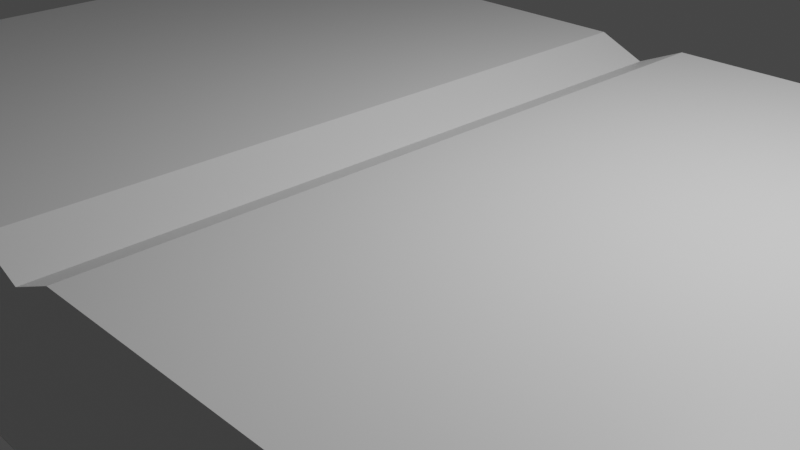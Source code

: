 # Source: book.blend  (saved by Blender 2.90.8; exported with 4.5.12 LTS)
import bpy
from mathutils import Matrix  # noqa: F401  (used for matrix-valued properties, if any)

bpy.ops.wm.read_factory_settings(use_empty=True)
scene = bpy.context.scene
scene.name = 'Scene'

# ---- collections
col_collection = bpy.data.collections.new('Collection'); scene.collection.children.link(col_collection)

# ---- materials (node trees are filled in below, after node groups)
mat_material = bpy.data.materials.new('Material')
mat_material.alpha_threshold = 0.0
mat_material.use_transparent_shadow = False
mat_material.line_color = (0.0, 0.0, 0.0, 1.0)

# ---- material node trees
mat_material.use_nodes = True; mat_material.node_tree.nodes.clear()
_N = mat_material.node_tree.nodes; _L = mat_material.node_tree.links
n0 = _N.new('ShaderNodeOutputMaterial'); n0.name = 'Material Output'; n0.location = (300, 300)
n1 = _N.new('ShaderNodeBsdfPrincipled'); n1.name = 'Principled BSDF'; n1.location = (10, 300)
n1.distribution = 'GGX'
n1.subsurface_method = 'BURLEY'
n1.inputs[2].default_value = 0.4
n1.inputs[3].default_value = 1.45
n1.inputs[27].default_value = (0.0, 0.0, 0.0, 1.0)
n1.inputs[28].default_value = 1.0
_L.new(n1.outputs[0], n0.inputs[0])
n0.is_active_output = True

# ---- world
world_world = bpy.data.worlds.new('World'); scene.world = world_world
world_world.use_nodes = True; world_world.node_tree.nodes.clear()
_N = world_world.node_tree.nodes; _L = world_world.node_tree.links
n0 = _N.new('ShaderNodeOutputWorld'); n0.name = 'World Output'; n0.location = (300, 300)
n1 = _N.new('ShaderNodeBackground'); n1.name = 'Background'; n1.location = (10, 300)
n1.inputs[0].default_value = (0.05088, 0.05088, 0.05088, 1.0)
_L.new(n1.outputs[0], n0.inputs[0])
n0.is_active_output = True
world_world.color = (0.05088, 0.05088, 0.05088)
world_world.use_sun_shadow = False
world_world.sun_shadow_jitter_overblur = 0.0

# ---- cameras
cam_camera = bpy.data.cameras.new('Camera')
cam_camera.clip_end = 100.0
cam_camera.ortho_scale = 7.314

# ---- lights
light_light = bpy.data.lights.new('Light', 'POINT')
light_light.transmission_factor = 0.0
light_light.energy = 1000.0
light_light.shadow_soft_size = 0.1
light_light.shadow_maximum_resolution = 0.006
light_light.use_absolute_resolution = True

# ---- meshes
me_cube = bpy.data.meshes.new('Cube')
me_cube.from_pydata([(0.8835, 1.0, 1.0), (1.019, 1.019, -1.005), (0.8835, -1.0, 1.0), (1.019, -1.019, -1.005), (-0.8835, 1.0, 1.0), (-1.019, 1.019, -1.005), (-0.8835, -1.0, 1.0), (-1.019, -1.019, -1.005), (1.0, 1.0, -0.5821), (-1.0, -1.0, -0.5821), (1.0, -1.0, -0.5821), (-1.0, 1.0, -0.5821), (-0.9737, -1.0, 0.2089), (0.9737, 1.0, 0.2089), (0.9737, -1.0, 0.2089), (-0.9737, 1.0, 0.2089), (0.9869, 1.0, -0.1866), (0.9869, -1.0, -0.1866), (-0.9869, 1.0, -0.1866), (-0.9869, -1.0, -0.1866), (-0.9344, -1.0, 0.6045), (0.9344, 1.0, 0.6045), (0.9344, -1.0, 0.6045), (-0.9344, 1.0, 0.6045), (0.9234, 1.019, -1.005), (0.8308, 1.019, -1.005), (0.7382, 1.019, -1.005), (0.6455, 1.019, -1.005), (0.5529, 1.019, -1.005), (0.4602, 1.019, -1.005), (0.3676, 1.019, -1.005), (0.2749, 1.019, -1.005), (0.1823, 1.019, -1.005), (0.08966, 1.019, -1.005), (-0.002981, 1.019, -1.005), (-0.09562, 1.019, -1.005), (-0.1883, 1.019, -1.005), (-0.2809, 1.019, -1.005), (-0.3736, 1.019, -1.005), (-0.4662, 1.019, -1.005), (-0.5588, 1.019, -1.005), (-0.6515, 1.019, -1.005), (-0.7441, 1.019, -1.005), (-0.8368, 1.019, -1.005), (-0.9294, 1.019, -1.005), (0.8006, -1.0, 1.0), (0.7203, -1.0, 1.0), (0.64, -1.0, 1.0), (0.5597, -1.0, 1.0), (0.4793, -1.0, 1.0), (0.399, -1.0, 1.0), (0.3187, -1.0, 1.0), (0.2384, -1.0, 1.0), (0.1581, -1.0, 1.0), (0.07774, -1.0, 1.0), (-0.002584, -1.0, 0.7589), (-0.08291, -1.0, 1.0), (-0.1632, -1.0, 1.0), (-0.2435, -1.0, 1.0), (-0.3239, -1.0, 1.0), (-0.4042, -1.0, 1.0), (-0.4845, -1.0, 1.0), (-0.5648, -1.0, 1.0), (-0.6452, -1.0, 1.0), (-0.7255, -1.0, 1.0), (-0.8058, -1.0, 1.0), (-0.9294, -1.019, -1.005), (-0.8368, -1.019, -1.005), (-0.7441, -1.019, -1.005), (-0.6515, -1.019, -1.005), (-0.5588, -1.019, -1.005), (-0.4662, -1.019, -1.005), (-0.3736, -1.019, -1.005), (-0.2809, -1.019, -1.005), (-0.1883, -1.019, -1.005), (-0.09562, -1.019, -1.005), (-0.00298, -1.019, -1.005), (0.08966, -1.019, -1.005), (0.1823, -1.019, -1.005), (0.2749, -1.019, -1.005), (0.3676, -1.019, -1.005), (0.4602, -1.019, -1.005), (0.5529, -1.019, -1.005), (0.6455, -1.019, -1.005), (0.7382, -1.019, -1.005), (0.8308, -1.019, -1.005), (0.9234, -1.019, -1.005), (-0.8058, 1.0, 1.0), (-0.7255, 1.0, 1.0), (-0.6452, 1.0, 1.0), (-0.5648, 1.0, 1.0), (-0.4845, 1.0, 1.0), (-0.4042, 1.0, 1.0), (-0.3239, 1.0, 1.0), (-0.2435, 1.0, 1.0), (-0.1632, 1.0, 1.0), (-0.08291, 1.0, 1.0), (-0.002584, 1.0, 0.7589), (0.07774, 1.0, 1.0), (0.1581, 1.0, 1.0), (0.2384, 1.0, 1.0), (0.3187, 1.0, 1.0), (0.399, 1.0, 1.0), (0.4793, 1.0, 1.0), (0.5597, 1.0, 1.0), (0.64, 1.0, 1.0), (0.7203, 1.0, 1.0), (0.8006, 1.0, 1.0), (-0.9123, 1.0, -0.5821), (-0.8214, 1.0, -0.5821), (-0.7305, 1.0, -0.5821), (-0.6395, 1.0, -0.5821), (-0.5486, 1.0, -0.5821), (-0.4576, 1.0, -0.5821), (-0.3667, 1.0, -0.5821), (-0.2757, 1.0, -0.5821), (-0.1848, 1.0, -0.5821), (-0.09387, 1.0, -0.5821), (-0.002926, 1.0, -0.5821), (0.08802, 1.0, -0.5821), (0.179, 1.0, -0.5821), (0.2699, 1.0, -0.5821), (0.3608, 1.0, -0.5821), (0.4518, 1.0, -0.5821), (0.5427, 1.0, -0.5821), (0.6337, 1.0, -0.5821), (0.7246, 1.0, -0.5821), (0.8155, 1.0, -0.5821), (0.9065, 1.0, -0.5821), (0.9065, -1.0, -0.5821), (0.8155, -1.0, -0.5821), (0.7246, -1.0, -0.5821), (0.6337, -1.0, -0.5821), (0.5427, -1.0, -0.5821), (0.4518, -1.0, -0.5821), (0.3608, -1.0, -0.5821), (0.2699, -1.0, -0.5821), (0.179, -1.0, -0.5821), (0.08802, -1.0, -0.5821), (-0.002926, -1.0, -0.5821), (-0.09387, -1.0, -0.5821), (-0.1848, -1.0, -0.5821), (-0.2757, -1.0, -0.5821), (-0.3667, -1.0, -0.5821), (-0.4576, -1.0, -0.5821), (-0.5486, -1.0, -0.5821), (-0.6395, -1.0, -0.5821), (-0.7305, -1.0, -0.5821), (-0.8214, -1.0, -0.5821), (-0.9123, -1.0, -0.5821), (-0.888, 1.0, 0.2089), (-0.7995, 1.0, 0.2089), (-0.711, 1.0, 0.2089), (-0.6225, 1.0, 0.2089), (-0.534, 1.0, 0.2089), (-0.4454, 1.0, 0.2089), (-0.3569, 1.0, 0.2089), (-0.2684, 1.0, 0.2089), (-0.1799, 1.0, 0.2089), (-0.09136, 1.0, 0.2089), (-0.002848, 1.0, 0.45), (0.08567, 1.0, 0.2089), (0.1742, 1.0, 0.2089), (0.2627, 1.0, 0.2089), (0.3512, 1.0, 0.2089), (0.4397, 1.0, 0.2089), (0.5283, 1.0, 0.2089), (0.6168, 1.0, 0.2089), (0.7053, 1.0, 0.2089), (0.7938, 1.0, 0.2089), (0.8823, 1.0, 0.2089), (0.8823, -1.0, 0.2089), (0.7938, -1.0, 0.2089), (0.7053, -1.0, 0.2089), (0.6168, -1.0, 0.2089), (0.5283, -1.0, 0.2089), (0.4397, -1.0, 0.2089), (0.3512, -1.0, 0.2089), (0.2627, -1.0, 0.2089), (0.1742, -1.0, 0.2089), (0.08567, -1.0, 0.2089), (-0.002848, -1.0, 0.45), (-0.09137, -1.0, 0.2089), (-0.1799, -1.0, 0.2089), (-0.2684, -1.0, 0.2089), (-0.3569, -1.0, 0.2089), (-0.4454, -1.0, 0.2089), (-0.534, -1.0, 0.2089), (-0.6225, -1.0, 0.2089), (-0.711, -1.0, 0.2089), (-0.7995, -1.0, 0.2089), (-0.888, -1.0, 0.2089), (0.8943, -1.0, -0.1866), (0.8045, -1.0, -0.1866), (0.7148, -1.0, -0.1866), (0.6251, -1.0, -0.1866), (0.5354, -1.0, -0.1866), (0.4457, -1.0, -0.1866), (0.356, -1.0, -0.1866), (0.2663, -1.0, -0.1866), (0.1765, -1.0, -0.1866), (0.08683, -1.0, -0.1866), (-0.002886, -1.0, -0.1866), (-0.0926, -1.0, -0.1866), (-0.1823, -1.0, -0.1866), (-0.272, -1.0, -0.1866), (-0.3617, -1.0, -0.1866), (-0.4515, -1.0, -0.1866), (-0.5412, -1.0, -0.1866), (-0.6309, -1.0, -0.1866), (-0.7206, -1.0, -0.1866), (-0.8103, -1.0, -0.1866), (-0.9, -1.0, -0.1866), (-0.9, 1.0, -0.1866), (-0.8103, 1.0, -0.1866), (-0.7206, 1.0, -0.1866), (-0.6309, 1.0, -0.1866), (-0.5412, 1.0, -0.1866), (-0.4515, 1.0, -0.1866), (-0.3617, 1.0, -0.1866), (-0.272, 1.0, -0.1866), (-0.1823, 1.0, -0.1866), (-0.0926, 1.0, -0.1866), (-0.002886, 1.0, -0.1866), (0.08683, 1.0, -0.1866), (0.1765, 1.0, -0.1866), (0.2663, 1.0, -0.1866), (0.356, 1.0, -0.1866), (0.4457, 1.0, -0.1866), (0.5354, 1.0, -0.1866), (0.6251, 1.0, -0.1866), (0.7148, 1.0, -0.1866), (0.8045, 1.0, -0.1866), (0.8943, 1.0, -0.1866), (-0.8522, 1.0, 0.6045), (-0.7672, 1.0, 0.6045), (-0.6823, 1.0, 0.6045), (-0.5973, 1.0, 0.6045), (-0.5124, 1.0, 0.6045), (-0.4275, 1.0, 0.6045), (-0.3425, 1.0, 0.6045), (-0.2576, 1.0, 0.6045), (-0.1726, 1.0, 0.6045), (-0.08768, 1.0, 0.6045), (-0.002733, 1.0, 0.6045), (0.08221, 1.0, 0.6045), (0.1672, 1.0, 0.6045), (0.2521, 1.0, 0.6045), (0.337, 1.0, 0.6045), (0.422, 1.0, 0.6045), (0.5069, 1.0, 0.6045), (0.5919, 1.0, 0.6045), (0.6768, 1.0, 0.6045), (0.7618, 1.0, 0.6045), (0.8467, 1.0, 0.6045), (0.8467, -1.0, 0.6045), (0.7618, -1.0, 0.6045), (0.6768, -1.0, 0.6045), (0.5919, -1.0, 0.6045), (0.5069, -1.0, 0.6045), (0.422, -1.0, 0.6045), (0.337, -1.0, 0.6045), (0.2521, -1.0, 0.6045), (0.1672, -1.0, 0.6045), (0.08221, -1.0, 0.6045), (-0.002733, -1.0, 0.6045), (-0.08768, -1.0, 0.6045), (-0.1726, -1.0, 0.6045), (-0.2576, -1.0, 0.6045), (-0.3425, -1.0, 0.6045), (-0.4275, -1.0, 0.6045), (-0.5124, -1.0, 0.6045), (-0.5973, -1.0, 0.6045), (-0.6823, -1.0, 0.6045), (-0.7672, -1.0, 0.6045), (-0.8522, -1.0, 0.6045)], [], [(87, 4, 6, 65), (275, 65, 6, 20), (20, 6, 4, 23), (24, 1, 3, 86), (21, 0, 2, 22), (254, 107, 0, 21), (24, 128, 8, 1), (1, 8, 10, 3), (7, 9, 11, 5), (66, 149, 9, 7), (233, 170, 13, 16), (16, 13, 14, 17), (19, 12, 15, 18), (212, 191, 12, 19), (149, 212, 19, 9), (9, 19, 18, 11), (8, 16, 17, 10), (128, 233, 16, 8), (170, 254, 21, 13), (13, 21, 22, 14), (12, 20, 23, 15), (191, 275, 20, 12), (14, 22, 255, 171), (171, 255, 256, 172), (172, 256, 257, 173), (173, 257, 258, 174), (174, 258, 259, 175), (175, 259, 260, 176), (176, 260, 261, 177), (177, 261, 262, 178), (178, 262, 263, 179), (179, 263, 264, 180), (180, 264, 265, 181), (181, 265, 266, 182), (182, 266, 267, 183), (183, 267, 268, 184), (184, 268, 269, 185), (185, 269, 270, 186), (186, 270, 271, 187), (187, 271, 272, 188), (188, 272, 273, 189), (189, 273, 274, 190), (190, 274, 275, 191), (15, 23, 234, 150), (150, 234, 235, 151), (151, 235, 236, 152), (152, 236, 237, 153), (153, 237, 238, 154), (154, 238, 239, 155), (155, 239, 240, 156), (156, 240, 241, 157), (157, 241, 242, 158), (158, 242, 243, 159), (159, 243, 244, 160), (160, 244, 245, 161), (161, 245, 246, 162), (162, 246, 247, 163), (163, 247, 248, 164), (164, 248, 249, 165), (165, 249, 250, 166), (166, 250, 251, 167), (167, 251, 252, 168), (168, 252, 253, 169), (169, 253, 254, 170), (11, 18, 213, 108), (108, 213, 214, 109), (109, 214, 215, 110), (110, 215, 216, 111), (111, 216, 217, 112), (112, 217, 218, 113), (113, 218, 219, 114), (114, 219, 220, 115), (115, 220, 221, 116), (116, 221, 222, 117), (117, 222, 223, 118), (118, 223, 224, 119), (119, 224, 225, 120), (120, 225, 226, 121), (121, 226, 227, 122), (122, 227, 228, 123), (123, 228, 229, 124), (124, 229, 230, 125), (125, 230, 231, 126), (126, 231, 232, 127), (127, 232, 233, 128), (10, 17, 192, 129), (129, 192, 193, 130), (130, 193, 194, 131), (131, 194, 195, 132), (132, 195, 196, 133), (133, 196, 197, 134), (134, 197, 198, 135), (135, 198, 199, 136), (136, 199, 200, 137), (137, 200, 201, 138), (138, 201, 202, 139), (139, 202, 203, 140), (140, 203, 204, 141), (141, 204, 205, 142), (142, 205, 206, 143), (143, 206, 207, 144), (144, 207, 208, 145), (145, 208, 209, 146), (146, 209, 210, 147), (147, 210, 211, 148), (148, 211, 212, 149), (17, 14, 171, 192), (192, 171, 172, 193), (193, 172, 173, 194), (194, 173, 174, 195), (195, 174, 175, 196), (196, 175, 176, 197), (197, 176, 177, 198), (198, 177, 178, 199), (199, 178, 179, 200), (200, 179, 180, 201), (201, 180, 181, 202), (202, 181, 182, 203), (203, 182, 183, 204), (204, 183, 184, 205), (205, 184, 185, 206), (206, 185, 186, 207), (207, 186, 187, 208), (208, 187, 188, 209), (209, 188, 189, 210), (210, 189, 190, 211), (211, 190, 191, 212), (18, 15, 150, 213), (213, 150, 151, 214), (214, 151, 152, 215), (215, 152, 153, 216), (216, 153, 154, 217), (217, 154, 155, 218), (218, 155, 156, 219), (219, 156, 157, 220), (220, 157, 158, 221), (221, 158, 159, 222), (222, 159, 160, 223), (223, 160, 161, 224), (224, 161, 162, 225), (225, 162, 163, 226), (226, 163, 164, 227), (227, 164, 165, 228), (228, 165, 166, 229), (229, 166, 167, 230), (230, 167, 168, 231), (231, 168, 169, 232), (232, 169, 170, 233), (3, 10, 129, 86), (86, 129, 130, 85), (85, 130, 131, 84), (84, 131, 132, 83), (83, 132, 133, 82), (82, 133, 134, 81), (81, 134, 135, 80), (80, 135, 136, 79), (79, 136, 137, 78), (78, 137, 138, 77), (77, 138, 139, 76), (76, 139, 140, 75), (75, 140, 141, 74), (74, 141, 142, 73), (73, 142, 143, 72), (72, 143, 144, 71), (71, 144, 145, 70), (70, 145, 146, 69), (69, 146, 147, 68), (68, 147, 148, 67), (67, 148, 149, 66), (5, 11, 108, 44), (44, 108, 109, 43), (43, 109, 110, 42), (42, 110, 111, 41), (41, 111, 112, 40), (40, 112, 113, 39), (39, 113, 114, 38), (38, 114, 115, 37), (37, 115, 116, 36), (36, 116, 117, 35), (35, 117, 118, 34), (34, 118, 119, 33), (33, 119, 120, 32), (32, 120, 121, 31), (31, 121, 122, 30), (30, 122, 123, 29), (29, 123, 124, 28), (28, 124, 125, 27), (27, 125, 126, 26), (26, 126, 127, 25), (25, 127, 128, 24), (23, 4, 87, 234), (234, 87, 88, 235), (235, 88, 89, 236), (236, 89, 90, 237), (237, 90, 91, 238), (238, 91, 92, 239), (239, 92, 93, 240), (240, 93, 94, 241), (241, 94, 95, 242), (242, 95, 96, 243), (243, 96, 97, 244), (244, 97, 98, 245), (245, 98, 99, 246), (246, 99, 100, 247), (247, 100, 101, 248), (248, 101, 102, 249), (249, 102, 103, 250), (250, 103, 104, 251), (251, 104, 105, 252), (252, 105, 106, 253), (253, 106, 107, 254), (5, 44, 66, 7), (44, 43, 67, 66), (43, 42, 68, 67), (42, 41, 69, 68), (41, 40, 70, 69), (40, 39, 71, 70), (39, 38, 72, 71), (38, 37, 73, 72), (37, 36, 74, 73), (36, 35, 75, 74), (35, 34, 76, 75), (34, 33, 77, 76), (33, 32, 78, 77), (32, 31, 79, 78), (31, 30, 80, 79), (30, 29, 81, 80), (29, 28, 82, 81), (28, 27, 83, 82), (27, 26, 84, 83), (26, 25, 85, 84), (25, 24, 86, 85), (22, 2, 45, 255), (255, 45, 46, 256), (256, 46, 47, 257), (257, 47, 48, 258), (258, 48, 49, 259), (259, 49, 50, 260), (260, 50, 51, 261), (261, 51, 52, 262), (262, 52, 53, 263), (263, 53, 54, 264), (264, 54, 55, 265), (265, 55, 56, 266), (266, 56, 57, 267), (267, 57, 58, 268), (268, 58, 59, 269), (269, 59, 60, 270), (270, 60, 61, 271), (271, 61, 62, 272), (272, 62, 63, 273), (273, 63, 64, 274), (274, 64, 65, 275), (0, 107, 45, 2), (107, 106, 46, 45), (106, 105, 47, 46), (105, 104, 48, 47), (104, 103, 49, 48), (103, 102, 50, 49), (102, 101, 51, 50), (101, 100, 52, 51), (100, 99, 53, 52), (99, 98, 54, 53), (98, 97, 55, 54), (97, 96, 56, 55), (96, 95, 57, 56), (95, 94, 58, 57), (94, 93, 59, 58), (93, 92, 60, 59), (92, 91, 61, 60), (91, 90, 62, 61), (90, 89, 63, 62), (89, 88, 64, 63), (88, 87, 65, 64)])
_uv = me_cube.uv_layers.new(name='UVMap')
_uv.uv.foreach_set('vector', [0.864, 0.5, 0.875, 0.5, 0.875, 0.75, 0.864, 0.75, 0.5756, 0.989, 0.625, 0.989, 0.625, 1.0, 0.5756, 1.0, 0.5756, 0.0, 0.625, 0.0, 0.625, 0.25, 0.5756, 0.25, 0.3633, 0.5, 0.375, 0.5, 0.375, 0.75, 0.3633, 0.75, 0.5756, 0.5, 0.625, 0.5, 0.625, 0.75, 0.5756, 0.75, 0.5756, 0.4883, 0.625, 0.4883, 0.625, 0.5, 0.5756, 0.5, 0.375, 0.4883, 0.4272, 0.4883, 0.4272, 0.5, 0.375, 0.5, 0.375, 0.5, 0.4272, 0.5, 0.4272, 0.75, 0.375, 0.75, 0.375, 0.0, 0.4272, 0.0, 0.4272, 0.25, 0.375, 0.25, 0.375, 0.989, 0.4272, 0.989, 0.4272, 1.0, 0.375, 1.0, 0.4767, 0.4883, 0.5261, 0.4883, 0.5261, 0.5, 0.4767, 0.5, 0.4767, 0.5, 0.5261, 0.5, 0.5261, 0.75, 0.4767, 0.75, 0.4767, 0.0, 0.5261, 0.0, 0.5261, 0.25, 0.4767, 0.25, 0.4767, 0.989, 0.5261, 0.989, 0.5261, 1.0, 0.4767, 1.0, 0.4272, 0.989, 0.4767, 0.989, 0.4767, 1.0, 0.4272, 1.0, 0.4272, 0.0, 0.4767, 0.0, 0.4767, 0.25, 0.4272, 0.25, 0.4272, 0.5, 0.4767, 0.5, 0.4767, 0.75, 0.4272, 0.75, 0.4272, 0.4883, 0.4767, 0.4883, 0.4767, 0.5, 0.4272, 0.5, 0.5261, 0.4883, 0.5756, 0.4883, 0.5756, 0.5, 0.5261, 0.5, 0.5261, 0.5, 0.5756, 0.5, 0.5756, 0.75, 0.5261, 0.75, 0.5261, 0.0, 0.5756, 0.0, 0.5756, 0.25, 0.5261, 0.25, 0.5261, 0.989, 0.5756, 0.989, 0.5756, 1.0, 0.5261, 1.0, 0.5261, 0.75, 0.5756, 0.75, 0.5756, 0.7617, 0.5261, 0.7617, 0.5261, 0.7617, 0.5756, 0.7617, 0.5756, 0.7731, 0.5261, 0.7731, 0.5261, 0.7731, 0.5756, 0.7731, 0.5756, 0.7845, 0.5261, 0.7845, 0.5261, 0.7845, 0.5756, 0.7845, 0.5756, 0.7958, 0.5261, 0.7958, 0.5261, 0.7958, 0.5756, 0.7958, 0.5756, 0.8072, 0.5261, 0.8072, 0.5261, 0.8072, 0.5756, 0.8072, 0.5756, 0.8185, 0.5261, 0.8185, 0.5261, 0.8185, 0.5756, 0.8185, 0.5756, 0.8299, 0.5261, 0.8299, 0.5261, 0.8299, 0.5756, 0.8299, 0.5756, 0.8413, 0.5261, 0.8413, 0.5261, 0.8413, 0.5756, 0.8413, 0.5756, 0.8526, 0.5261, 0.8526, 0.5261, 0.8526, 0.5756, 0.8526, 0.5756, 0.864, 0.5261, 0.864, 0.5261, 0.864, 0.5756, 0.864, 0.5756, 0.8754, 0.5261, 0.8754, 0.5261, 0.8754, 0.5756, 0.8754, 0.5756, 0.8867, 0.5261, 0.8867, 0.5261, 0.8867, 0.5756, 0.8867, 0.5756, 0.8981, 0.5261, 0.8981, 0.5261, 0.8981, 0.5756, 0.8981, 0.5756, 0.9095, 0.5261, 0.9095, 0.5261, 0.9095, 0.5756, 0.9095, 0.5756, 0.9208, 0.5261, 0.9208, 0.5261, 0.9208, 0.5756, 0.9208, 0.5756, 0.9322, 0.5261, 0.9322, 0.5261, 0.9322, 0.5756, 0.9322, 0.5756, 0.9435, 0.5261, 0.9435, 0.5261, 0.9435, 0.5756, 0.9435, 0.5756, 0.9549, 0.5261, 0.9549, 0.5261, 0.9549, 0.5756, 0.9549, 0.5756, 0.9663, 0.5261, 0.9663, 0.5261, 0.9663, 0.5756, 0.9663, 0.5756, 0.9776, 0.5261, 0.9776, 0.5261, 0.9776, 0.5756, 0.9776, 0.5756, 0.989, 0.5261, 0.989, 0.5261, 0.25, 0.5756, 0.25, 0.5756, 0.261, 0.5261, 0.261, 0.5261, 0.261, 0.5756, 0.261, 0.5756, 0.2724, 0.5261, 0.2724, 0.5261, 0.2724, 0.5756, 0.2724, 0.5756, 0.2837, 0.5261, 0.2837, 0.5261, 0.2837, 0.5756, 0.2837, 0.5756, 0.2951, 0.5261, 0.2951, 0.5261, 0.2951, 0.5756, 0.2951, 0.5756, 0.3065, 0.5261, 0.3065, 0.5261, 0.3065, 0.5756, 0.3065, 0.5756, 0.3178, 0.5261, 0.3178, 0.5261, 0.3178, 0.5756, 0.3178, 0.5756, 0.3292, 0.5261, 0.3292, 0.5261, 0.3292, 0.5756, 0.3292, 0.5756, 0.3405, 0.5261, 0.3405, 0.5261, 0.3405, 0.5756, 0.3405, 0.5756, 0.3519, 0.5261, 0.3519, 0.5261, 0.3519, 0.5756, 0.3519, 0.5756, 0.3633, 0.5261, 0.3633, 0.5261, 0.3633, 0.5756, 0.3633, 0.5756, 0.3746, 0.5261, 0.3746, 0.5261, 0.3746, 0.5756, 0.3746, 0.5756, 0.386, 0.5261, 0.386, 0.5261, 0.386, 0.5756, 0.386, 0.5756, 0.3974, 0.5261, 0.3974, 0.5261, 0.3974, 0.5756, 0.3974, 0.5756, 0.4087, 0.5261, 0.4087, 0.5261, 0.4087, 0.5756, 0.4087, 0.5756, 0.4201, 0.5261, 0.4201, 0.5261, 0.4201, 0.5756, 0.4201, 0.5756, 0.4315, 0.5261, 0.4315, 0.5261, 0.4315, 0.5756, 0.4315, 0.5756, 0.4428, 0.5261, 0.4428, 0.5261, 0.4428, 0.5756, 0.4428, 0.5756, 0.4542, 0.5261, 0.4542, 0.5261, 0.4542, 0.5756, 0.4542, 0.5756, 0.4655, 0.5261, 0.4655, 0.5261, 0.4655, 0.5756, 0.4655, 0.5756, 0.4769, 0.5261, 0.4769, 0.5261, 0.4769, 0.5756, 0.4769, 0.5756, 0.4883, 0.5261, 0.4883, 0.4272, 0.25, 0.4767, 0.25, 0.4767, 0.261, 0.4272, 0.261, 0.4272, 0.261, 0.4767, 0.261, 0.4767, 0.2724, 0.4272, 0.2724, 0.4272, 0.2724, 0.4767, 0.2724, 0.4767, 0.2837, 0.4272, 0.2837, 0.4272, 0.2837, 0.4767, 0.2837, 0.4767, 0.2951, 0.4272, 0.2951, 0.4272, 0.2951, 0.4767, 0.2951, 0.4767, 0.3065, 0.4272, 0.3065, 0.4272, 0.3065, 0.4767, 0.3065, 0.4767, 0.3178, 0.4272, 0.3178, 0.4272, 0.3178, 0.4767, 0.3178, 0.4767, 0.3292, 0.4272, 0.3292, 0.4272, 0.3292, 0.4767, 0.3292, 0.4767, 0.3405, 0.4272, 0.3405, 0.4272, 0.3405, 0.4767, 0.3405, 0.4767, 0.3519, 0.4272, 0.3519, 0.4272, 0.3519, 0.4767, 0.3519, 0.4767, 0.3633, 0.4272, 0.3633, 0.4272, 0.3633, 0.4767, 0.3633, 0.4767, 0.3746, 0.4272, 0.3746, 0.4272, 0.3746, 0.4767, 0.3746, 0.4767, 0.386, 0.4272, 0.386, 0.4272, 0.386, 0.4767, 0.386, 0.4767, 0.3974, 0.4272, 0.3974, 0.4272, 0.3974, 0.4767, 0.3974, 0.4767, 0.4087, 0.4272, 0.4087, 0.4272, 0.4087, 0.4767, 0.4087, 0.4767, 0.4201, 0.4272, 0.4201, 0.4272, 0.4201, 0.4767, 0.4201, 0.4767, 0.4315, 0.4272, 0.4315, 0.4272, 0.4315, 0.4767, 0.4315, 0.4767, 0.4428, 0.4272, 0.4428, 0.4272, 0.4428, 0.4767, 0.4428, 0.4767, 0.4542, 0.4272, 0.4542, 0.4272, 0.4542, 0.4767, 0.4542, 0.4767, 0.4655, 0.4272, 0.4655, 0.4272, 0.4655, 0.4767, 0.4655, 0.4767, 0.4769, 0.4272, 0.4769, 0.4272, 0.4769, 0.4767, 0.4769, 0.4767, 0.4883, 0.4272, 0.4883, 0.4272, 0.75, 0.4767, 0.75, 0.4767, 0.7617, 0.4272, 0.7617, 0.4272, 0.7617, 0.4767, 0.7617, 0.4767, 0.7731, 0.4272, 0.7731, 0.4272, 0.7731, 0.4767, 0.7731, 0.4767, 0.7845, 0.4272, 0.7845, 0.4272, 0.7845, 0.4767, 0.7845, 0.4767, 0.7958, 0.4272, 0.7958, 0.4272, 0.7958, 0.4767, 0.7958, 0.4767, 0.8072, 0.4272, 0.8072, 0.4272, 0.8072, 0.4767, 0.8072, 0.4767, 0.8185, 0.4272, 0.8185, 0.4272, 0.8185, 0.4767, 0.8185, 0.4767, 0.8299, 0.4272, 0.8299, 0.4272, 0.8299, 0.4767, 0.8299, 0.4767, 0.8413, 0.4272, 0.8413, 0.4272, 0.8413, 0.4767, 0.8413, 0.4767, 0.8526, 0.4272, 0.8526, 0.4272, 0.8526, 0.4767, 0.8526, 0.4767, 0.864, 0.4272, 0.864, 0.4272, 0.864, 0.4767, 0.864, 0.4767, 0.8754, 0.4272, 0.8754, 0.4272, 0.8754, 0.4767, 0.8754, 0.4767, 0.8867, 0.4272, 0.8867, 0.4272, 0.8867, 0.4767, 0.8867, 0.4767, 0.8981, 0.4272, 0.8981, 0.4272, 0.8981, 0.4767, 0.8981, 0.4767, 0.9095, 0.4272, 0.9095, 0.4272, 0.9095, 0.4767, 0.9095, 0.4767, 0.9208, 0.4272, 0.9208, 0.4272, 0.9208, 0.4767, 0.9208, 0.4767, 0.9322, 0.4272, 0.9322, 0.4272, 0.9322, 0.4767, 0.9322, 0.4767, 0.9435, 0.4272, 0.9435, 0.4272, 0.9435, 0.4767, 0.9435, 0.4767, 0.9549, 0.4272, 0.9549, 0.4272, 0.9549, 0.4767, 0.9549, 0.4767, 0.9663, 0.4272, 0.9663, 0.4272, 0.9663, 0.4767, 0.9663, 0.4767, 0.9776, 0.4272, 0.9776, 0.4272, 0.9776, 0.4767, 0.9776, 0.4767, 0.989, 0.4272, 0.989, 0.4767, 0.75, 0.5261, 0.75, 0.5261, 0.7617, 0.4767, 0.7617, 0.4767, 0.7617, 0.5261, 0.7617, 0.5261, 0.7731, 0.4767, 0.7731, 0.4767, 0.7731, 0.5261, 0.7731, 0.5261, 0.7845, 0.4767, 0.7845, 0.4767, 0.7845, 0.5261, 0.7845, 0.5261, 0.7958, 0.4767, 0.7958, 0.4767, 0.7958, 0.5261, 0.7958, 0.5261, 0.8072, 0.4767, 0.8072, 0.4767, 0.8072, 0.5261, 0.8072, 0.5261, 0.8185, 0.4767, 0.8185, 0.4767, 0.8185, 0.5261, 0.8185, 0.5261, 0.8299, 0.4767, 0.8299, 0.4767, 0.8299, 0.5261, 0.8299, 0.5261, 0.8413, 0.4767, 0.8413, 0.4767, 0.8413, 0.5261, 0.8413, 0.5261, 0.8526, 0.4767, 0.8526, 0.4767, 0.8526, 0.5261, 0.8526, 0.5261, 0.864, 0.4767, 0.864, 0.4767, 0.864, 0.5261, 0.864, 0.5261, 0.8754, 0.4767, 0.8754, 0.4767, 0.8754, 0.5261, 0.8754, 0.5261, 0.8867, 0.4767, 0.8867, 0.4767, 0.8867, 0.5261, 0.8867, 0.5261, 0.8981, 0.4767, 0.8981, 0.4767, 0.8981, 0.5261, 0.8981, 0.5261, 0.9095, 0.4767, 0.9095, 0.4767, 0.9095, 0.5261, 0.9095, 0.5261, 0.9208, 0.4767, 0.9208, 0.4767, 0.9208, 0.5261, 0.9208, 0.5261, 0.9322, 0.4767, 0.9322, 0.4767, 0.9322, 0.5261, 0.9322, 0.5261, 0.9435, 0.4767, 0.9435, 0.4767, 0.9435, 0.5261, 0.9435, 0.5261, 0.9549, 0.4767, 0.9549, 0.4767, 0.9549, 0.5261, 0.9549, 0.5261, 0.9663, 0.4767, 0.9663, 0.4767, 0.9663, 0.5261, 0.9663, 0.5261, 0.9776, 0.4767, 0.9776, 0.4767, 0.9776, 0.5261, 0.9776, 0.5261, 0.989, 0.4767, 0.989, 0.4767, 0.25, 0.5261, 0.25, 0.5261, 0.261, 0.4767, 0.261, 0.4767, 0.261, 0.5261, 0.261, 0.5261, 0.2724, 0.4767, 0.2724, 0.4767, 0.2724, 0.5261, 0.2724, 0.5261, 0.2837, 0.4767, 0.2837, 0.4767, 0.2837, 0.5261, 0.2837, 0.5261, 0.2951, 0.4767, 0.2951, 0.4767, 0.2951, 0.5261, 0.2951, 0.5261, 0.3065, 0.4767, 0.3065, 0.4767, 0.3065, 0.5261, 0.3065, 0.5261, 0.3178, 0.4767, 0.3178, 0.4767, 0.3178, 0.5261, 0.3178, 0.5261, 0.3292, 0.4767, 0.3292, 0.4767, 0.3292, 0.5261, 0.3292, 0.5261, 0.3405, 0.4767, 0.3405, 0.4767, 0.3405, 0.5261, 0.3405, 0.5261, 0.3519, 0.4767, 0.3519, 0.4767, 0.3519, 0.5261, 0.3519, 0.5261, 0.3633, 0.4767, 0.3633, 0.4767, 0.3633, 0.5261, 0.3633, 0.5261, 0.3746, 0.4767, 0.3746, 0.4767, 0.3746, 0.5261, 0.3746, 0.5261, 0.386, 0.4767, 0.386, 0.4767, 0.386, 0.5261, 0.386, 0.5261, 0.3974, 0.4767, 0.3974, 0.4767, 0.3974, 0.5261, 0.3974, 0.5261, 0.4087, 0.4767, 0.4087, 0.4767, 0.4087, 0.5261, 0.4087, 0.5261, 0.4201, 0.4767, 0.4201, 0.4767, 0.4201, 0.5261, 0.4201, 0.5261, 0.4315, 0.4767, 0.4315, 0.4767, 0.4315, 0.5261, 0.4315, 0.5261, 0.4428, 0.4767, 0.4428, 0.4767, 0.4428, 0.5261, 0.4428, 0.5261, 0.4542, 0.4767, 0.4542, 0.4767, 0.4542, 0.5261, 0.4542, 0.5261, 0.4655, 0.4767, 0.4655, 0.4767, 0.4655, 0.5261, 0.4655, 0.5261, 0.4769, 0.4767, 0.4769, 0.4767, 0.4769, 0.5261, 0.4769, 0.5261, 0.4883, 0.4767, 0.4883, 0.375, 0.75, 0.4272, 0.75, 0.4272, 0.7617, 0.375, 0.7617, 0.375, 0.7617, 0.4272, 0.7617, 0.4272, 0.7731, 0.375, 0.7731, 0.375, 0.7731, 0.4272, 0.7731, 0.4272, 0.7845, 0.375, 0.7845, 0.375, 0.7845, 0.4272, 0.7845, 0.4272, 0.7958, 0.375, 0.7958, 0.375, 0.7958, 0.4272, 0.7958, 0.4272, 0.8072, 0.375, 0.8072, 0.375, 0.8072, 0.4272, 0.8072, 0.4272, 0.8185, 0.375, 0.8185, 0.375, 0.8185, 0.4272, 0.8185, 0.4272, 0.8299, 0.375, 0.8299, 0.375, 0.8299, 0.4272, 0.8299, 0.4272, 0.8413, 0.375, 0.8413, 0.375, 0.8413, 0.4272, 0.8413, 0.4272, 0.8526, 0.375, 0.8526, 0.375, 0.8526, 0.4272, 0.8526, 0.4272, 0.864, 0.375, 0.864, 0.375, 0.864, 0.4272, 0.864, 0.4272, 0.8754, 0.375, 0.8754, 0.375, 0.8754, 0.4272, 0.8754, 0.4272, 0.8867, 0.375, 0.8867, 0.375, 0.8867, 0.4272, 0.8867, 0.4272, 0.8981, 0.375, 0.8981, 0.375, 0.8981, 0.4272, 0.8981, 0.4272, 0.9095, 0.375, 0.9095, 0.375, 0.9095, 0.4272, 0.9095, 0.4272, 0.9208, 0.375, 0.9208, 0.375, 0.9208, 0.4272, 0.9208, 0.4272, 0.9322, 0.375, 0.9322, 0.375, 0.9322, 0.4272, 0.9322, 0.4272, 0.9435, 0.375, 0.9435, 0.375, 0.9435, 0.4272, 0.9435, 0.4272, 0.9549, 0.375, 0.9549, 0.375, 0.9549, 0.4272, 0.9549, 0.4272, 0.9663, 0.375, 0.9663, 0.375, 0.9663, 0.4272, 0.9663, 0.4272, 0.9776, 0.375, 0.9776, 0.375, 0.9776, 0.4272, 0.9776, 0.4272, 0.989, 0.375, 0.989, 0.375, 0.25, 0.4272, 0.25, 0.4272, 0.261, 0.375, 0.261, 0.375, 0.261, 0.4272, 0.261, 0.4272, 0.2724, 0.375, 0.2724, 0.375, 0.2724, 0.4272, 0.2724, 0.4272, 0.2837, 0.375, 0.2837, 0.375, 0.2837, 0.4272, 0.2837, 0.4272, 0.2951, 0.375, 0.2951, 0.375, 0.2951, 0.4272, 0.2951, 0.4272, 0.3065, 0.375, 0.3065, 0.375, 0.3065, 0.4272, 0.3065, 0.4272, 0.3178, 0.375, 0.3178, 0.375, 0.3178, 0.4272, 0.3178, 0.4272, 0.3292, 0.375, 0.3292, 0.375, 0.3292, 0.4272, 0.3292, 0.4272, 0.3405, 0.375, 0.3405, 0.375, 0.3405, 0.4272, 0.3405, 0.4272, 0.3519, 0.375, 0.3519, 0.375, 0.3519, 0.4272, 0.3519, 0.4272, 0.3633, 0.375, 0.3633, 0.375, 0.3633, 0.4272, 0.3633, 0.4272, 0.3746, 0.375, 0.3746, 0.375, 0.3746, 0.4272, 0.3746, 0.4272, 0.386, 0.375, 0.386, 0.375, 0.386, 0.4272, 0.386, 0.4272, 0.3974, 0.375, 0.3974, 0.375, 0.3974, 0.4272, 0.3974, 0.4272, 0.4087, 0.375, 0.4087, 0.375, 0.4087, 0.4272, 0.4087, 0.4272, 0.4201, 0.375, 0.4201, 0.375, 0.4201, 0.4272, 0.4201, 0.4272, 0.4315, 0.375, 0.4315, 0.375, 0.4315, 0.4272, 0.4315, 0.4272, 0.4428, 0.375, 0.4428, 0.375, 0.4428, 0.4272, 0.4428, 0.4272, 0.4542, 0.375, 0.4542, 0.375, 0.4542, 0.4272, 0.4542, 0.4272, 0.4655, 0.375, 0.4655, 0.375, 0.4655, 0.4272, 0.4655, 0.4272, 0.4769, 0.375, 0.4769, 0.375, 0.4769, 0.4272, 0.4769, 0.4272, 0.4883, 0.375, 0.4883, 0.5756, 0.25, 0.625, 0.25, 0.625, 0.261, 0.5756, 0.261, 0.5756, 0.261, 0.625, 0.261, 0.625, 0.2724, 0.5756, 0.2724, 0.5756, 0.2724, 0.625, 0.2724, 0.625, 0.2837, 0.5756, 0.2837, 0.5756, 0.2837, 0.625, 0.2837, 0.625, 0.2951, 0.5756, 0.2951, 0.5756, 0.2951, 0.625, 0.2951, 0.625, 0.3065, 0.5756, 0.3065, 0.5756, 0.3065, 0.625, 0.3065, 0.625, 0.3178, 0.5756, 0.3178, 0.5756, 0.3178, 0.625, 0.3178, 0.625, 0.3292, 0.5756, 0.3292, 0.5756, 0.3292, 0.625, 0.3292, 0.625, 0.3405, 0.5756, 0.3405, 0.5756, 0.3405, 0.625, 0.3405, 0.625, 0.3519, 0.5756, 0.3519, 0.5756, 0.3519, 0.625, 0.3519, 0.625, 0.3633, 0.5756, 0.3633, 0.5756, 0.3633, 0.625, 0.3633, 0.625, 0.3746, 0.5756, 0.3746, 0.5756, 0.3746, 0.625, 0.3746, 0.625, 0.386, 0.5756, 0.386, 0.5756, 0.386, 0.625, 0.386, 0.625, 0.3974, 0.5756, 0.3974, 0.5756, 0.3974, 0.625, 0.3974, 0.625, 0.4087, 0.5756, 0.4087, 0.5756, 0.4087, 0.625, 0.4087, 0.625, 0.4201, 0.5756, 0.4201, 0.5756, 0.4201, 0.625, 0.4201, 0.625, 0.4315, 0.5756, 0.4315, 0.5756, 0.4315, 0.625, 0.4315, 0.625, 0.4428, 0.5756, 0.4428, 0.5756, 0.4428, 0.625, 0.4428, 0.625, 0.4542, 0.5756, 0.4542, 0.5756, 0.4542, 0.625, 0.4542, 0.625, 0.4655, 0.5756, 0.4655, 0.5756, 0.4655, 0.625, 0.4655, 0.625, 0.4769, 0.5756, 0.4769, 0.5756, 0.4769, 0.625, 0.4769, 0.625, 0.4883, 0.5756, 0.4883, 0.125, 0.5, 0.136, 0.5, 0.136, 0.75, 0.125, 0.75, 0.136, 0.5, 0.1474, 0.5, 0.1474, 0.75, 0.136, 0.75, 0.1474, 0.5, 0.1587, 0.5, 0.1587, 0.75, 0.1474, 0.75, 0.1587, 0.5, 0.1701, 0.5, 0.1701, 0.75, 0.1587, 0.75, 0.1701, 0.5, 0.1815, 0.5, 0.1815, 0.75, 0.1701, 0.75, 0.1815, 0.5, 0.1928, 0.5, 0.1928, 0.75, 0.1815, 0.75, 0.1928, 0.5, 0.2042, 0.5, 0.2042, 0.75, 0.1928, 0.75, 0.2042, 0.5, 0.2155, 0.5, 0.2155, 0.75, 0.2042, 0.75, 0.2155, 0.5, 0.2269, 0.5, 0.2269, 0.75, 0.2155, 0.75, 0.2269, 0.5, 0.2383, 0.5, 0.2383, 0.75, 0.2269, 0.75, 0.2383, 0.5, 0.2496, 0.5, 0.2496, 0.75, 0.2383, 0.75, 0.2496, 0.5, 0.261, 0.5, 0.261, 0.75, 0.2496, 0.75, 0.261, 0.5, 0.2724, 0.5, 0.2724, 0.75, 0.261, 0.75, 0.2724, 0.5, 0.2837, 0.5, 0.2837, 0.75, 0.2724, 0.75, 0.2837, 0.5, 0.2951, 0.5, 0.2951, 0.75, 0.2837, 0.75, 0.2951, 0.5, 0.3065, 0.5, 0.3065, 0.75, 0.2951, 0.75, 0.3065, 0.5, 0.3178, 0.5, 0.3178, 0.75, 0.3065, 0.75, 0.3178, 0.5, 0.3292, 0.5, 0.3292, 0.75, 0.3178, 0.75, 0.3292, 0.5, 0.3405, 0.5, 0.3405, 0.75, 0.3292, 0.75, 0.3405, 0.5, 0.3519, 0.5, 0.3519, 0.75, 0.3405, 0.75, 0.3519, 0.5, 0.3633, 0.5, 0.3633, 0.75, 0.3519, 0.75, 0.5756, 0.75, 0.625, 0.75, 0.625, 0.7617, 0.5756, 0.7617, 0.5756, 0.7617, 0.625, 0.7617, 0.625, 0.7731, 0.5756, 0.7731, 0.5756, 0.7731, 0.625, 0.7731, 0.625, 0.7845, 0.5756, 0.7845, 0.5756, 0.7845, 0.625, 0.7845, 0.625, 0.7958, 0.5756, 0.7958, 0.5756, 0.7958, 0.625, 0.7958, 0.625, 0.8072, 0.5756, 0.8072, 0.5756, 0.8072, 0.625, 0.8072, 0.625, 0.8185, 0.5756, 0.8185, 0.5756, 0.8185, 0.625, 0.8185, 0.625, 0.8299, 0.5756, 0.8299, 0.5756, 0.8299, 0.625, 0.8299, 0.625, 0.8413, 0.5756, 0.8413, 0.5756, 0.8413, 0.625, 0.8413, 0.625, 0.8526, 0.5756, 0.8526, 0.5756, 0.8526, 0.625, 0.8526, 0.625, 0.864, 0.5756, 0.864, 0.5756, 0.864, 0.625, 0.864, 0.625, 0.8754, 0.5756, 0.8754, 0.5756, 0.8754, 0.625, 0.8754, 0.625, 0.8867, 0.5756, 0.8867, 0.5756, 0.8867, 0.625, 0.8867, 0.625, 0.8981, 0.5756, 0.8981, 0.5756, 0.8981, 0.625, 0.8981, 0.625, 0.9095, 0.5756, 0.9095, 0.5756, 0.9095, 0.625, 0.9095, 0.625, 0.9208, 0.5756, 0.9208, 0.5756, 0.9208, 0.625, 0.9208, 0.625, 0.9322, 0.5756, 0.9322, 0.5756, 0.9322, 0.625, 0.9322, 0.625, 0.9435, 0.5756, 0.9435, 0.5756, 0.9435, 0.625, 0.9435, 0.625, 0.9549, 0.5756, 0.9549, 0.5756, 0.9549, 0.625, 0.9549, 0.625, 0.9663, 0.5756, 0.9663, 0.5756, 0.9663, 0.625, 0.9663, 0.625, 0.9776, 0.5756, 0.9776, 0.5756, 0.9776, 0.625, 0.9776, 0.625, 0.989, 0.5756, 0.989, 0.625, 0.5, 0.6367, 0.5, 0.6367, 0.75, 0.625, 0.75, 0.6367, 0.5, 0.6481, 0.5, 0.6481, 0.75, 0.6367, 0.75, 0.6481, 0.5, 0.6595, 0.5, 0.6595, 0.75, 0.6481, 0.75, 0.6595, 0.5, 0.6708, 0.5, 0.6708, 0.75, 0.6595, 0.75, 0.6708, 0.5, 0.6822, 0.5, 0.6822, 0.75, 0.6708, 0.75, 0.6822, 0.5, 0.6935, 0.5, 0.6935, 0.75, 0.6822, 0.75, 0.6935, 0.5, 0.7049, 0.5, 0.7049, 0.75, 0.6935, 0.75, 0.7049, 0.5, 0.7163, 0.5, 0.7163, 0.75, 0.7049, 0.75, 0.7163, 0.5, 0.7276, 0.5, 0.7276, 0.75, 0.7163, 0.75, 0.7276, 0.5, 0.739, 0.5, 0.739, 0.75, 0.7276, 0.75, 0.739, 0.5, 0.7504, 0.5, 0.7504, 0.75, 0.739, 0.75, 0.7504, 0.5, 0.7617, 0.5, 0.7617, 0.75, 0.7504, 0.75, 0.7617, 0.5, 0.7731, 0.5, 0.7731, 0.75, 0.7617, 0.75, 0.7731, 0.5, 0.7845, 0.5, 0.7845, 0.75, 0.7731, 0.75, 0.7845, 0.5, 0.7958, 0.5, 0.7958, 0.75, 0.7845, 0.75, 0.7958, 0.5, 0.8072, 0.5, 0.8072, 0.75, 0.7958, 0.75, 0.8072, 0.5, 0.8185, 0.5, 0.8185, 0.75, 0.8072, 0.75, 0.8185, 0.5, 0.8299, 0.5, 0.8299, 0.75, 0.8185, 0.75, 0.8299, 0.5, 0.8413, 0.5, 0.8413, 0.75, 0.8299, 0.75, 0.8413, 0.5, 0.8526, 0.5, 0.8526, 0.75, 0.8413, 0.75, 0.8526, 0.5, 0.864, 0.5, 0.864, 0.75, 0.8526, 0.75])
me_cube.materials.append(mat_material)
me_cube.use_remesh_preserve_volume = False
me_cube.use_remesh_preserve_attributes = False
me_cube.use_mirror_vertex_groups = False
me_cube.update()

# ---- objects
ob_cube = bpy.data.objects.new('Cube', me_cube)
ob_light = bpy.data.objects.new('Light', light_light)
ob_camera = bpy.data.objects.new('Camera', cam_camera)

# ---- transforms, parenting, visibility, modifiers, constraints
ob_cube.location = (0.0, 0.0, 0.0)
ob_cube.scale = (7.0, 4.0, 1.0)
ob_cube.lock_rotations_4d = False
ob_cube.empty_display_type = 'ARROWS'
ob_cube.lineart.crease_threshold = 0.0
ob_light.location = (4.076, 1.005, 5.904)
ob_light.rotation_euler = (0.6503, 0.05522, 1.866)
ob_light.lock_rotations_4d = False
ob_light.empty_display_type = 'ARROWS'
ob_light.color = (0.0, 0.0, 0.0, 0.0)
ob_light.lineart.crease_threshold = 0.0
ob_camera.location = (7.359, -6.926, 4.958)
ob_camera.rotation_euler = (1.109, 0.0, 0.8149)
ob_camera.lock_rotations_4d = False
ob_camera.empty_display_type = 'ARROWS'
ob_camera.color = (0.0, 0.0, 0.0, 0.0)
ob_camera.display_type = 'WIRE'
ob_camera.lineart.crease_threshold = 0.0

# ---- collection membership
col_collection.objects.link(ob_cube)
col_collection.objects.link(ob_light)
col_collection.objects.link(ob_camera)

# ---- scene / render settings (as saved in the file)
scene.camera = ob_camera
scene.frame_start = 1; scene.frame_end = 250; scene.frame_set(1)
scene.render.engine = 'BLENDER_EEVEE_NEXT'
scene.cycles.use_denoising = False
scene.cycles.samples = 128
scene.cycles.sampling_pattern = 'TABULATED_SOBOL'
scene.cycles.use_adaptive_sampling = False
scene.cycles.use_light_tree = False
scene.view_settings.view_transform = 'Filmic'
bpy.context.view_layer.update()
